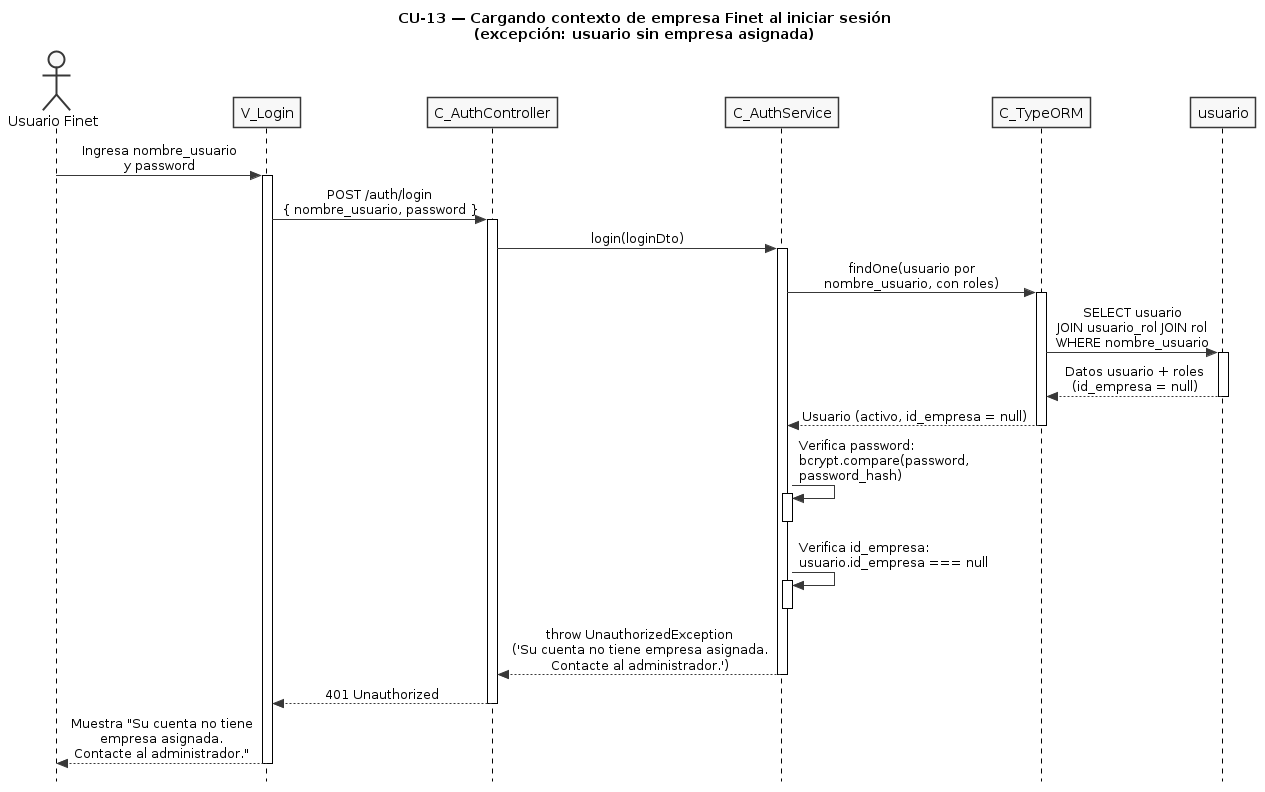

The diagram above was rendered by PlantUML. Its source (embedded in the PNG):
@startuml CU13-exc-sin-empresa
title CU-13 — Cargando contexto de empresa Finet al iniciar sesión\n(excepción: usuario sin empresa asignada)

skinparam style strictuml
skinparam monochrome true
skinparam shadowing false
skinparam sequenceMessageAlign center
skinparam ParticipantPadding 25
skinparam ActorPadding 20
skinparam sequence {
  MessageAlign center
  LifeLineBorderColor black
}
hide footbox

actor "Usuario Finet" as user
participant "V_Login" as view
participant "C_AuthController" as ctrl
participant "C_AuthService" as svc
participant "C_TypeORM" as orm
participant "usuario" as uent

user -> view : Ingresa nombre_usuario\ny password
activate view

view -> ctrl : POST /auth/login\n{ nombre_usuario, password }
activate ctrl

ctrl -> svc : login(loginDto)
activate svc

svc -> orm : findOne(usuario por\nnombre_usuario, con roles)
activate orm

orm -> uent : SELECT usuario\nJOIN usuario_rol JOIN rol\nWHERE nombre_usuario
activate uent
uent --> orm : Datos usuario + roles\n(id_empresa = null)
deactivate uent

orm --> svc : Usuario (activo, id_empresa = null)
deactivate orm

svc -> svc : Verifica password:\nbcrypt.compare(password,\npassword_hash)
activate svc
deactivate svc

svc -> svc : Verifica id_empresa:\nusuario.id_empresa === null
activate svc
deactivate svc

svc --> ctrl : throw UnauthorizedException\n('Su cuenta no tiene empresa asignada.\nContacte al administrador.')
deactivate svc

ctrl --> view : 401 Unauthorized
deactivate ctrl

view --> user : Muestra "Su cuenta no tiene\nempresa asignada.\nContacte al administrador."
deactivate view

@enduml